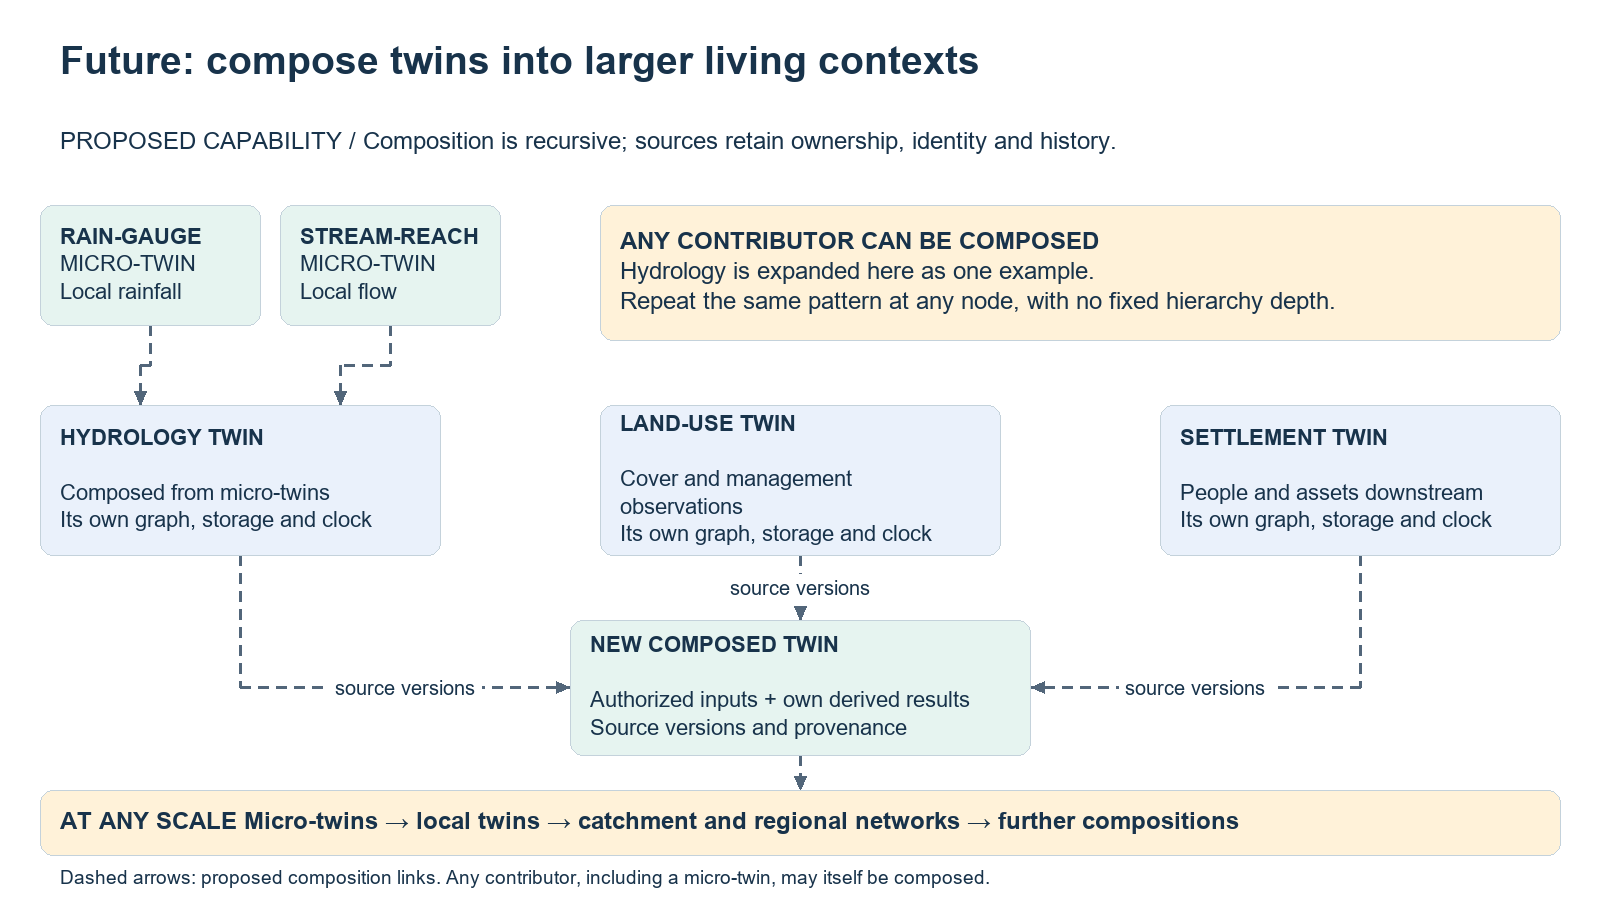

The diagram above was exported from draw.io. Its source (the exported page's mxGraphModel, read from the mxfile embedded in the PNG):
<mxGraphModel grid="1" gridSize="10" page="1" pageScale="1" pageWidth="1600" pageHeight="900" background="#FFFFFF">
  <root>
    <mxCell id="0" />
    <mxCell id="1" parent="0" />
    <mxCell id="title" value="Future: compose twins into larger living contexts" style="rounded=1;arcSize=8;whiteSpace=wrap;html=1;fillColor=none;strokeColor=none;fontColor=#18334B;fontFamily=Arial;fontSize=39;align=left;verticalAlign=middle;spacing=20;fontStyle=1;" vertex="1" parent="1">
      <mxGeometry x="40" y="20" width="1520" height="85" as="geometry" />
    </mxCell>
    <mxCell id="subtitle" value="PROPOSED CAPABILITY  /  Composition is recursive; sources retain ownership, identity and history." style="rounded=1;arcSize=8;whiteSpace=wrap;html=1;fillColor=none;strokeColor=none;fontColor=#18334B;fontFamily=Arial;fontSize=24;align=left;verticalAlign=middle;spacing=20;fontStyle=0;" vertex="1" parent="1">
      <mxGeometry x="40" y="110" width="1520" height="65" as="geometry" />
    </mxCell>
    <mxCell id="a" value="&lt;b&gt;HYDROLOGY TWIN&lt;/b&gt;&lt;br&gt;&lt;br&gt;Composed from micro-twins&lt;br&gt;Its own graph, storage and clock" style="rounded=1;arcSize=8;whiteSpace=wrap;html=1;fillColor=#EAF1FB;strokeColor=#C4D2DB;fontColor=#18334B;fontFamily=Arial;fontSize=22;align=left;verticalAlign=middle;spacing=20;fontStyle=0;" vertex="1" parent="1">
      <mxGeometry x="40" y="405" width="400" height="150" as="geometry" />
    </mxCell>
    <mxCell id="b" value="&lt;b&gt;LAND-USE TWIN&lt;/b&gt;&lt;br&gt;&lt;br&gt;Cover and management observations&lt;br&gt;Its own graph, storage and clock" style="rounded=1;arcSize=8;whiteSpace=wrap;html=1;fillColor=#EAF1FB;strokeColor=#C4D2DB;fontColor=#18334B;fontFamily=Arial;fontSize=22;align=left;verticalAlign=middle;spacing=20;fontStyle=0;" vertex="1" parent="1">
      <mxGeometry x="600" y="405" width="400" height="150" as="geometry" />
    </mxCell>
    <mxCell id="c" value="&lt;b&gt;SETTLEMENT TWIN&lt;/b&gt;&lt;br&gt;&lt;br&gt;People and assets downstream&lt;br&gt;Its own graph, storage and clock" style="rounded=1;arcSize=8;whiteSpace=wrap;html=1;fillColor=#EAF1FB;strokeColor=#C4D2DB;fontColor=#18334B;fontFamily=Arial;fontSize=22;align=left;verticalAlign=middle;spacing=20;fontStyle=0;" vertex="1" parent="1">
      <mxGeometry x="1160" y="405" width="400" height="150" as="geometry" />
    </mxCell>
    <mxCell id="combined" value="&lt;b&gt;NEW COMPOSED TWIN&lt;/b&gt;&lt;br&gt;&lt;br&gt;Authorized inputs + own derived results&lt;br&gt;Source versions and provenance" style="rounded=1;arcSize=8;whiteSpace=wrap;html=1;fillColor=#E6F4F0;strokeColor=#C4D2DB;fontColor=#18334B;fontFamily=Arial;fontSize=22;align=left;verticalAlign=middle;spacing=20;fontStyle=0;" vertex="1" parent="1">
      <mxGeometry x="570" y="620" width="460" height="135" as="geometry" />
    </mxCell>
    <mxCell id="sourcea" value="source versions" style="edgeStyle=orthogonalEdgeStyle;rounded=0;html=1;strokeColor=#52667A;strokeWidth=3;endArrow=block;endFill=1;fontColor=#18334B;fontFamily=Arial;fontSize=20;labelBackgroundColor=#FFFFFF;dashed=1;exitX=0.5;exitY=1;entryX=0;entryY=0.5;" edge="1" source="a" target="combined" parent="1">
      <mxGeometry relative="1" as="geometry">
        <Array as="points">
          <mxPoint x="240" y="687.5" />
        </Array>
      </mxGeometry>
    </mxCell>
    <mxCell id="sourceb" value="source versions" style="edgeStyle=orthogonalEdgeStyle;rounded=0;html=1;strokeColor=#52667A;strokeWidth=3;endArrow=block;endFill=1;fontColor=#18334B;fontFamily=Arial;fontSize=20;labelBackgroundColor=#FFFFFF;dashed=1;exitX=0.5;exitY=1;entryX=0.5;entryY=0;" edge="1" source="b" target="combined" parent="1">
      <mxGeometry relative="1" as="geometry" />
    </mxCell>
    <mxCell id="sourcec" value="source versions" style="edgeStyle=orthogonalEdgeStyle;rounded=0;html=1;strokeColor=#52667A;strokeWidth=3;endArrow=block;endFill=1;fontColor=#18334B;fontFamily=Arial;fontSize=20;labelBackgroundColor=#FFFFFF;dashed=1;exitX=0.5;exitY=1;entryX=1;entryY=0.5;" edge="1" source="c" target="combined" parent="1">
      <mxGeometry relative="1" as="geometry">
        <Array as="points">
          <mxPoint x="1360" y="687.5" />
        </Array>
      </mxGeometry>
    </mxCell>
    <mxCell id="scale" value="&lt;b&gt;AT ANY SCALE&lt;/b&gt;  Micro-twins → local twins → catchment and regional networks → further compositions" style="rounded=1;arcSize=8;whiteSpace=wrap;html=1;fillColor=#FFF2D9;strokeColor=#C4D2DB;fontColor=#18334B;fontFamily=Arial;fontSize=24;align=left;verticalAlign=middle;spacing=20;fontStyle=0;" vertex="1" parent="1">
      <mxGeometry x="40" y="790" width="1520" height="65" as="geometry" />
    </mxCell>
    <mxCell id="grow" value="" style="edgeStyle=orthogonalEdgeStyle;rounded=0;html=1;strokeColor=#52667A;strokeWidth=3;endArrow=block;endFill=1;fontColor=#18334B;fontFamily=Arial;fontSize=20;labelBackgroundColor=#FFFFFF;dashed=1;exitX=0.5;exitY=1;entryX=0.5;entryY=0;" edge="1" source="combined" target="scale" parent="1">
      <mxGeometry relative="1" as="geometry" />
    </mxCell>
    <mxCell id="note" value="Dashed arrows: proposed composition links. Any contributor, including a micro-twin, may itself be composed." style="rounded=1;arcSize=8;whiteSpace=wrap;html=1;fillColor=none;strokeColor=none;fontColor=#18334B;fontFamily=Arial;fontSize=19;align=left;verticalAlign=middle;spacing=20;fontStyle=0;" vertex="1" parent="1">
      <mxGeometry x="40" y="860" width="1520" height="35" as="geometry" />
    </mxCell>
    <mxCell id="rain-micro" value="&lt;b&gt;RAIN-GAUGE&lt;br&gt;MICRO-TWIN&lt;/b&gt;&lt;br&gt;Local rainfall" style="rounded=1;arcSize=8;whiteSpace=wrap;html=1;fillColor=#E6F4F0;strokeColor=#C4D2DB;fontColor=#18334B;fontFamily=Arial;fontSize=22;align=left;verticalAlign=middle;spacing=20;fontStyle=0;" vertex="1" parent="1">
      <mxGeometry x="40" y="205" width="220" height="120" as="geometry" />
    </mxCell>
    <mxCell id="stream-micro" value="&lt;b&gt;STREAM-REACH&lt;br&gt;MICRO-TWIN&lt;/b&gt;&lt;br&gt;Local flow" style="rounded=1;arcSize=8;whiteSpace=wrap;html=1;fillColor=#E6F4F0;strokeColor=#C4D2DB;fontColor=#18334B;fontFamily=Arial;fontSize=22;align=left;verticalAlign=middle;spacing=20;fontStyle=0;" vertex="1" parent="1">
      <mxGeometry x="280" y="205" width="220" height="120" as="geometry" />
    </mxCell>
    <mxCell id="recursive" value="&lt;b&gt;ANY CONTRIBUTOR CAN BE COMPOSED&lt;/b&gt;&lt;br&gt;Hydrology is expanded here as one example.&lt;br&gt;Repeat the same pattern at any node, with no fixed hierarchy depth." style="rounded=1;arcSize=8;whiteSpace=wrap;html=1;fillColor=#FFF2D9;strokeColor=#C4D2DB;fontColor=#18334B;fontFamily=Arial;fontSize=24;align=left;verticalAlign=middle;spacing=20;fontStyle=0;" vertex="1" parent="1">
      <mxGeometry x="600" y="205" width="960" height="135" as="geometry" />
    </mxCell>
    <mxCell id="micro-rain" value="" style="edgeStyle=orthogonalEdgeStyle;rounded=0;html=1;strokeColor=#52667A;strokeWidth=3;endArrow=block;endFill=1;fontColor=#18334B;fontFamily=Arial;fontSize=20;labelBackgroundColor=#FFFFFF;dashed=1;exitX=0.5;exitY=1;entryX=0.25;entryY=0;" edge="1" source="rain-micro" target="a" parent="1">
      <mxGeometry relative="1" as="geometry">
        <Array as="points">
          <mxPoint x="150" y="365" />
          <mxPoint x="140" y="365" />
        </Array>
      </mxGeometry>
    </mxCell>
    <mxCell id="micro-stream" value="" style="edgeStyle=orthogonalEdgeStyle;rounded=0;html=1;strokeColor=#52667A;strokeWidth=3;endArrow=block;endFill=1;fontColor=#18334B;fontFamily=Arial;fontSize=20;labelBackgroundColor=#FFFFFF;dashed=1;exitX=0.5;exitY=1;entryX=0.75;entryY=0;" edge="1" source="stream-micro" target="a" parent="1">
      <mxGeometry relative="1" as="geometry">
        <Array as="points">
          <mxPoint x="390" y="365" />
          <mxPoint x="340" y="365" />
        </Array>
      </mxGeometry>
    </mxCell>
  </root>
</mxGraphModel>